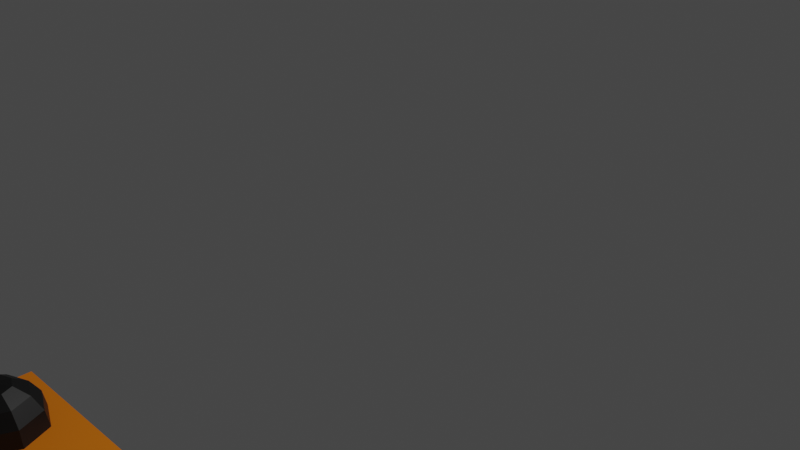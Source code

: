 # Source: Day22.blend  (saved by Blender 3.4.6; exported with 4.5.12 LTS)
import bpy
from mathutils import Matrix  # noqa: F401  (used for matrix-valued properties, if any)

bpy.ops.wm.read_factory_settings(use_empty=True)
scene = bpy.context.scene
scene.name = 'Scene'

# ---- collections
col_collection = bpy.data.collections.new('Collection'); scene.collection.children.link(col_collection)

# ---- materials (node trees are filled in below, after node groups)
mat_face_1 = bpy.data.materials.new('Face 1')
mat_face_1.alpha_threshold = 0.0
mat_face_1.use_transparent_shadow = False
mat_face_1.roughness = 0.5
mat_face_1.line_color = (0.0, 0.0, 0.0, 1.0)
mat_face_2 = bpy.data.materials.new('Face 2')
mat_face_2.use_transparent_shadow = False
mat_face_3 = bpy.data.materials.new('Face 3')
mat_face_3.use_transparent_shadow = False
mat_face_4 = bpy.data.materials.new('Face 4')
mat_face_4.use_transparent_shadow = False
mat_face_5 = bpy.data.materials.new('Face 5')
mat_face_5.use_transparent_shadow = False
mat_face_6 = bpy.data.materials.new('Face 6')
mat_face_6.use_transparent_shadow = False
mat_point = bpy.data.materials.new('Point')
mat_point.use_transparent_shadow = False

# ---- node groups
ng_example_cube = bpy.data.node_groups.new('Example Cube', 'GeometryNodeTree')
_s = ng_example_cube.interface.new_socket(name='Geometry', in_out='OUTPUT', socket_type='NodeSocketGeometry')
_s = ng_example_cube.interface.new_socket(name='Fold progress', in_out='INPUT', socket_type='NodeSocketFloat')
_s.min_value = 0.0
_s.max_value = 1.0
_s = ng_example_cube.interface.new_socket(name='Point indicator radius', in_out='INPUT', socket_type='NodeSocketFloat')
_s.default_value = 0.3
_s.min_value = 0.2
_s.max_value = 0.4
_s = ng_example_cube.interface.new_socket(name='Face 1 point on', in_out='INPUT', socket_type='NodeSocketBool')
_s.default_value = True
_s = ng_example_cube.interface.new_socket(name='Face 1 point X', in_out='INPUT', socket_type='NodeSocketInt')
_s.default_value = 9
_s.min_value = 9
_s.max_value = 12
_s = ng_example_cube.interface.new_socket(name='Face 1 point Y', in_out='INPUT', socket_type='NodeSocketInt')
_s.default_value = 1
_s.min_value = 1
_s.max_value = 4
_s = ng_example_cube.interface.new_socket(name='Face 2 point on', in_out='INPUT', socket_type='NodeSocketBool')
_s.default_value = True
_s = ng_example_cube.interface.new_socket(name='Face 2 point X', in_out='INPUT', socket_type='NodeSocketInt')
_s.default_value = 1
_s.min_value = 1
_s.max_value = 4
_s = ng_example_cube.interface.new_socket(name='Face 2 point Y', in_out='INPUT', socket_type='NodeSocketInt')
_s.default_value = 5
_s.min_value = 5
_s.max_value = 8
_s = ng_example_cube.interface.new_socket(name='Face 3 point on', in_out='INPUT', socket_type='NodeSocketBool')
_s.default_value = True
_s = ng_example_cube.interface.new_socket(name='Face 3 point X', in_out='INPUT', socket_type='NodeSocketInt')
_s.default_value = 5
_s.min_value = 5
_s.max_value = 8
_s = ng_example_cube.interface.new_socket(name='Face 3 point Y', in_out='INPUT', socket_type='NodeSocketInt')
_s.default_value = 5
_s.min_value = 5
_s.max_value = 8
_s = ng_example_cube.interface.new_socket(name='Face 4 point on', in_out='INPUT', socket_type='NodeSocketBool')
_s.default_value = True
_s = ng_example_cube.interface.new_socket(name='Face 4 point X', in_out='INPUT', socket_type='NodeSocketInt')
_s.default_value = 9
_s.min_value = 9
_s.max_value = 12
_s = ng_example_cube.interface.new_socket(name='Face 4 point Y', in_out='INPUT', socket_type='NodeSocketInt')
_s.default_value = 5
_s.min_value = 5
_s.max_value = 8
_s = ng_example_cube.interface.new_socket(name='Face 5 point on', in_out='INPUT', socket_type='NodeSocketBool')
_s.default_value = True
_s = ng_example_cube.interface.new_socket(name='Face 5 point X', in_out='INPUT', socket_type='NodeSocketInt')
_s.default_value = 9
_s.min_value = 9
_s.max_value = 12
_s = ng_example_cube.interface.new_socket(name='Face 5 point Y', in_out='INPUT', socket_type='NodeSocketInt')
_s.default_value = 9
_s.min_value = 9
_s.max_value = 12
_s = ng_example_cube.interface.new_socket(name='Face 6 point on', in_out='INPUT', socket_type='NodeSocketBool')
_s.default_value = True
_s = ng_example_cube.interface.new_socket(name='Face 6 point X', in_out='INPUT', socket_type='NodeSocketInt')
_s.default_value = 13
_s.min_value = 13
_s.max_value = 16
_s = ng_example_cube.interface.new_socket(name='Face 6 point Y', in_out='INPUT', socket_type='NodeSocketInt')
_s.default_value = 9
_s.min_value = 9
_s.max_value = 12
ng_example_cube.is_modifier = True
_N = ng_example_cube.nodes; _L = ng_example_cube.links
n0 = _N.new('GeometryNodeStoreNamedAttribute'); n0.name = 'Store Named Attribute.011'; n0.location = (-1806, -4753)
n0.data_type = 'FLOAT_VECTOR'
n0.domain = 'CORNER'
n0.inputs[2].default_value = 'uv_map'
n1 = _N.new('GeometryNodeStoreNamedAttribute'); n1.name = 'Store Named Attribute.010'; n1.location = (-1814, -4179)
n1.data_type = 'FLOAT_VECTOR'
n1.domain = 'CORNER'
n1.inputs[2].default_value = 'uv_map'
n2 = _N.new('GeometryNodeStoreNamedAttribute'); n2.name = 'Store Named Attribute.009'; n2.location = (-1287, 2114)
n2.data_type = 'FLOAT_VECTOR'
n2.domain = 'CORNER'
n2.inputs[2].default_value = 'uv_map'
n3 = _N.new('GeometryNodeStoreNamedAttribute'); n3.name = 'Store Named Attribute.008'; n3.location = (-1038, -587)
n3.data_type = 'FLOAT_VECTOR'
n3.domain = 'CORNER'
n3.inputs[2].default_value = 'uv_map'
n4 = _N.new('GeometryNodeStoreNamedAttribute'); n4.name = 'Store Named Attribute.007'; n4.location = (-1442, -3433)
n4.data_type = 'FLOAT_VECTOR'
n4.domain = 'CORNER'
n4.inputs[2].default_value = 'uv_map'
n5 = _N.new('GeometryNodeStoreNamedAttribute'); n5.name = 'Store Named Attribute.006'; n5.location = (-1728, 1573)
n5.data_type = 'FLOAT_VECTOR'
n5.domain = 'CORNER'
n5.inputs[2].default_value = 'uv_map'
n6 = _N.new('GeometryNodeStoreNamedAttribute'); n6.name = 'Store Named Attribute.005'; n6.location = (-1128, -2831)
n6.data_type = 'FLOAT_VECTOR'
n6.domain = 'CORNER'
n6.inputs[2].default_value = 'uv_map'
n7 = _N.new('GeometryNodeStoreNamedAttribute'); n7.name = 'Store Named Attribute.004'; n7.location = (-1249, -2467)
n7.data_type = 'FLOAT_VECTOR'
n7.domain = 'CORNER'
n7.inputs[2].default_value = 'uv_map'
n8 = _N.new('GeometryNodeStoreNamedAttribute'); n8.name = 'Store Named Attribute.003'; n8.location = (-921, -1923)
n8.data_type = 'FLOAT_VECTOR'
n8.domain = 'CORNER'
n8.inputs[2].default_value = 'uv_map'
n9 = _N.new('GeometryNodeStoreNamedAttribute'); n9.name = 'Store Named Attribute.002'; n9.location = (-1525, -1183)
n9.data_type = 'FLOAT_VECTOR'
n9.domain = 'CORNER'
n9.inputs[2].default_value = 'uv_map'
n10 = _N.new('GeometryNodeStoreNamedAttribute'); n10.name = 'Store Named Attribute.001'; n10.location = (-1546, 736)
n10.data_type = 'FLOAT_VECTOR'
n10.domain = 'CORNER'
n10.inputs[2].default_value = 'uv_map'
n11 = _N.new('GeometryNodeStoreNamedAttribute'); n11.name = 'Store Named Attribute'; n11.location = (-1800, -7)
n11.data_type = 'FLOAT_VECTOR'
n11.domain = 'CORNER'
n11.inputs[2].default_value = 'uv_map'
n12 = _N.new('GeometryNodeTransform'); n12.name = 'Transform.002'; n12.location = (618, -1319)
n12.inputs[1].default_value = (8.0, -6.0, 0.0)
n13 = _N.new('ShaderNodeMath'); n13.name = 'Math.002'; n13.location = (-718, 102)
n13.operation = 'MULTIPLY'
n13.inputs[1].default_value = 90.0
n14 = _N.new('ShaderNodeMath'); n14.name = 'Math.003'; n14.location = (-480, 105)
n14.operation = 'RADIANS'
n15 = _N.new('ShaderNodeCombineXYZ'); n15.name = 'Combine XYZ.001'; n15.location = (-265, 98)
n16 = _N.new('GeometryNodeTransform'); n16.name = 'Transform.006'; n16.location = (47, 236)
n16.inputs[1].default_value = (-4.0, 0.0, 0.0)
n17 = _N.new('GeometryNodeMeshGrid'); n17.name = 'Grid.001'; n17.location = (-1825, -7)
n17.inputs[0].default_value = 4.0
n17.inputs[1].default_value = 4.0
n17.inputs[2].default_value = 2
n17.inputs[3].default_value = 2
n18 = _N.new('GeometryNodeTransform'); n18.name = 'Transform.010'; n18.location = (-1094, -1137)
n18.inputs[1].default_value = (-2.0, 0.0, 0.0)
n19 = _N.new('GeometryNodeJoinGeometry'); n19.name = 'Join Geometry.001'; n19.location = (337, -1065)
n20 = _N.new('GeometryNodeSetMaterial'); n20.name = 'Set Material.001'; n20.location = (-1587, 5)
n20.inputs[2].default_value = mat_face_2
n21 = _N.new('GeometryNodeSwitch'); n21.name = 'Switch.001'; n21.location = (-669, 732)
n22 = _N.new('ShaderNodeVectorMath'); n22.name = 'Vector Math.001'; n22.location = (-1413, 512)
n22.operation = 'MULTIPLY_ADD'
n22.inputs[1].default_value = (1.0, -1.0, 1.0)
n22.inputs[2].default_value = (-4.5, 6.5, 0.0)
n23 = _N.new('ShaderNodeCombineXYZ'); n23.name = 'Combine XYZ.006'; n23.location = (-1621, 457)
n24 = _N.new('GeometryNodeJoinGeometry'); n24.name = 'Join Geometry.004'; n24.location = (-301, 647)
n25 = _N.new('GeometryNodeTransform'); n25.name = 'Transform.012'; n25.location = (-1131, 630)
n26 = _N.new('GeometryNodeTransform'); n26.name = 'Transform.009'; n26.location = (-1198, 216)
n26.inputs[1].default_value = (-2.0, 0.0, 0.0)
n27 = _N.new('GeometryNodeTransform'); n27.name = 'Transform.013'; n27.location = (-473, -681)
n28 = _N.new('GeometryNodeSwitch'); n28.name = 'Switch.002'; n28.location = (-6, -670)
n29 = _N.new('ShaderNodeCombineXYZ'); n29.name = 'Combine XYZ.007'; n29.location = (-1012, -818)
n30 = _N.new('ShaderNodeVectorMath'); n30.name = 'Vector Math.002'; n30.location = (-803, -763)
n30.operation = 'MULTIPLY_ADD'
n30.inputs[1].default_value = (1.0, -1.0, 1.0)
n30.inputs[2].default_value = (-8.5, 6.5, 0.0)
n31 = _N.new('GeometryNodeSetMaterial'); n31.name = 'Set Material.006'; n31.location = (-782, -563)
n31.inputs[2].default_value = mat_point
n32 = _N.new('GeometryNodeMeshUVSphere'); n32.name = 'UV Sphere.001'; n32.location = (-1571, 736)
n32.inputs[0].default_value = 8
n32.inputs[1].default_value = 8
n33 = _N.new('GeometryNodeSetMaterial'); n33.name = 'Set Material.007'; n33.location = (-1351, 712)
n33.inputs[2].default_value = mat_point
n34 = _N.new('GeometryNodeTransform'); n34.name = 'Transform.014'; n34.location = (-509, -1974)
n35 = _N.new('ShaderNodeVectorMath'); n35.name = 'Vector Math.003'; n35.location = (-766, -2092)
n35.operation = 'MULTIPLY_ADD'
n35.inputs[1].default_value = (1.0, -1.0, 1.0)
n35.inputs[2].default_value = (-10.5, 6.5, 0.0)
n36 = _N.new('ShaderNodeCombineXYZ'); n36.name = 'Combine XYZ.008'; n36.location = (-974, -2147)
n37 = _N.new('GeometryNodeSwitch'); n37.name = 'Switch.003'; n37.location = (66, -2001)
n38 = _N.new('ShaderNodeMath'); n38.name = 'Math.005'; n38.location = (-355, -1442)
n38.operation = 'RADIANS'
n39 = _N.new('ShaderNodeCombineXYZ'); n39.name = 'Combine XYZ.002'; n39.location = (-140, -1450)
n40 = _N.new('ShaderNodeMath'); n40.name = 'Math.004'; n40.location = (-593, -1446)
n40.operation = 'MULTIPLY'
n40.inputs[1].default_value = 90.0
n41 = _N.new('GeometryNodeMeshGrid'); n41.name = 'Grid.002'; n41.location = (-1550, -1183)
n41.inputs[0].default_value = 4.0
n41.inputs[1].default_value = 4.0
n41.inputs[2].default_value = 2
n41.inputs[3].default_value = 2
n42 = _N.new('GeometryNodeSetMaterial'); n42.name = 'Set Material.002'; n42.location = (-1371, -1162)
n42.inputs[2].default_value = mat_face_3
n43 = _N.new('GeometryNodeJoinGeometry'); n43.name = 'Join Geometry.005'; n43.location = (338, -2159)
n44 = _N.new('GeometryNodeMeshUVSphere'); n44.name = 'UV Sphere.003'; n44.location = (-946, -1923)
n44.inputs[0].default_value = 8
n44.inputs[1].default_value = 8
n45 = _N.new('GeometryNodeSetMaterial'); n45.name = 'Set Material.009'; n45.location = (-710, -1924)
n45.inputs[2].default_value = mat_point
n46 = _N.new('GeometryNodeTransform'); n46.name = 'Transform.003'; n46.location = (595, -2094)
n46.inputs[1].default_value = (10.0, -6.0, 0.0)
n47 = _N.new('GeometryNodeSetMaterial'); n47.name = 'Set Material.003'; n47.location = (-1055, -2441)
n47.inputs[2].default_value = mat_face_4
n48 = _N.new('GeometryNodeMeshGrid'); n48.name = 'Grid.003'; n48.location = (-1274, -2467)
n48.inputs[0].default_value = 4.0
n48.inputs[1].default_value = 4.0
n48.inputs[2].default_value = 2
n48.inputs[3].default_value = 2
n49 = _N.new('ShaderNodeMath'); n49.name = 'Math.008'; n49.location = (455, -3436)
n49.operation = 'MULTIPLY'
n49.inputs[1].default_value = -90.0
n50 = _N.new('ShaderNodeCombineXYZ'); n50.name = 'Combine XYZ.004'; n50.location = (908, -3440)
n51 = _N.new('ShaderNodeMath'); n51.name = 'Math.009'; n51.location = (693, -3433)
n51.operation = 'RADIANS'
n52 = _N.new('GeometryNodeJoinGeometry'); n52.name = 'Join Geometry.002'; n52.location = (217, -3231)
n53 = _N.new('GeometryNodeTransform'); n53.name = 'Transform.004'; n53.location = (1119, -3095)
n53.inputs[1].default_value = (10.0, -8.0, 0.0)
n54 = _N.new('GeometryNodeTransform'); n54.name = 'Transform.015'; n54.location = (-628, -2896)
n55 = _N.new('ShaderNodeVectorMath'); n55.name = 'Vector Math.004'; n55.location = (-885, -3014)
n55.operation = 'MULTIPLY_ADD'
n55.inputs[1].default_value = (1.0, -1.0, 1.0)
n55.inputs[2].default_value = (-10.5, 8.5, 0.0)
n56 = _N.new('ShaderNodeCombineXYZ'); n56.name = 'Combine XYZ.009'; n56.location = (-1093, -3070)
n57 = _N.new('GeometryNodeTransform'); n57.name = 'Transform.007'; n57.location = (-894, -3368)
n57.inputs[1].default_value = (0.0, -2.0, 0.0)
n58 = _N.new('GeometryNodeSwitch'); n58.name = 'Switch.004'; n58.location = (-166, -2794)
n59 = _N.new('GeometryNodeMeshUVSphere'); n59.name = 'UV Sphere.004'; n59.location = (-1153, -2831)
n59.inputs[0].default_value = 8
n59.inputs[1].default_value = 8
n60 = _N.new('ShaderNodeCombineXYZ'); n60.name = 'Combine XYZ'; n60.location = (-317, 1511)
n61 = _N.new('ShaderNodeMath'); n61.name = 'Math.001'; n61.location = (-850, 1510)
n61.operation = 'MULTIPLY'
n61.inputs[1].default_value = 90.0
n62 = _N.new('ShaderNodeMath'); n62.name = 'Math'; n62.location = (-612, 1514)
n62.operation = 'RADIANS'
n63 = _N.new('GeometryNodeSwitch'); n63.name = 'Switch'; n63.location = (-423, 2144)
n64 = _N.new('GeometryNodeTransform'); n64.name = 'Transform.001'; n64.location = (-884, 2043)
n65 = _N.new('ShaderNodeVectorMath'); n65.name = 'Vector Math'; n65.location = (-1141, 1925)
n65.operation = 'MULTIPLY_ADD'
n65.inputs[1].default_value = (1.0, -1.0, 1.0)
n65.inputs[2].default_value = (-10.5, 4.5, 0.0)
n66 = _N.new('ShaderNodeCombineXYZ'); n66.name = 'Combine XYZ.003'; n66.location = (-1349, 1869)
n67 = _N.new('GeometryNodeTransform'); n67.name = 'Transform.008'; n67.location = (-1251, 1603)
n67.inputs[1].default_value = (0.0, 2.0, 0.0)
n68 = _N.new('GeometryNodeTransform'); n68.name = 'Transform'; n68.location = (60, 1632)
n68.inputs[1].default_value = (10.0, -4.0, 0.0)
n69 = _N.new('GeometryNodeSetMaterial'); n69.name = 'Set Material.008'; n69.location = (-1112, 2093)
n69.inputs[2].default_value = mat_point
n70 = _N.new('GeometryNodeSetMaterial'); n70.name = 'Set Material'; n70.location = (-1534, 1575)
n70.inputs[2].default_value = mat_face_1
n71 = _N.new('GeometryNodeMeshGrid'); n71.name = 'Grid'; n71.location = (-1753, 1573)
n71.inputs[0].default_value = 4.0
n71.inputs[1].default_value = 4.0
n71.inputs[2].default_value = 2
n71.inputs[3].default_value = 2
n72 = _N.new('NodeGroupOutput'); n72.name = 'Group Output'; n72.location = (1662, -715)
n73 = _N.new('GeometryNodeJoinGeometry'); n73.name = 'Join Geometry'; n73.location = (1363, -688)
n74 = _N.new('ShaderNodeCombineXYZ'); n74.name = 'Combine XYZ.005'; n74.location = (-359, -4747)
n75 = _N.new('ShaderNodeMath'); n75.name = 'Math.010'; n75.location = (-812, -4744)
n75.operation = 'MULTIPLY'
n75.inputs[1].default_value = -90.0
n76 = _N.new('GeometryNodeTransform'); n76.name = 'Transform.016'; n76.location = (-1371, -4225)
n77 = _N.new('ShaderNodeVectorMath'); n77.name = 'Vector Math.005'; n77.location = (-1628, -4343)
n77.operation = 'MULTIPLY_ADD'
n77.inputs[1].default_value = (1.0, -1.0, 1.0)
n77.inputs[2].default_value = (-12.5, 8.5, 0.0)
n78 = _N.new('ShaderNodeCombineXYZ'); n78.name = 'Combine XYZ.010'; n78.location = (-1836, -4399)
n79 = _N.new('GeometryNodeJoinGeometry'); n79.name = 'Join Geometry.006'; n79.location = (-276, -4197)
n80 = _N.new('GeometryNodeSetMaterial'); n80.name = 'Set Material.010'; n80.location = (-1602, -4177)
n80.inputs[2].default_value = mat_point
n81 = _N.new('GeometryNodeTransform'); n81.name = 'Transform.011'; n81.location = (-1259, -4668)
n81.inputs[1].default_value = (2.0, -2.0, 0.0)
n82 = _N.new('GeometryNodeSetMaterial'); n82.name = 'Set Material.005'; n82.location = (-1608, -4732)
n82.inputs[2].default_value = mat_face_6
n83 = _N.new('GeometryNodeTransform'); n83.name = 'Transform.005'; n83.location = (-55, -4427)
n83.inputs[1].default_value = (2.0, 0.0, 0.0)
n84 = _N.new('GeometryNodeSwitch'); n84.name = 'Switch.005'; n84.location = (-909, -4124)
n85 = _N.new('GeometryNodeSetMaterial'); n85.name = 'Set Material.011'; n85.location = (-903, -2819)
n85.inputs[2].default_value = mat_point
n86 = _N.new('GeometryNodeSetMaterial'); n86.name = 'Set Material.004'; n86.location = (-1235, -3404)
n86.inputs[2].default_value = mat_face_5
n87 = _N.new('GeometryNodeMeshGrid'); n87.name = 'Grid.004'; n87.location = (-1467, -3433)
n87.inputs[0].default_value = 4.0
n87.inputs[1].default_value = 4.0
n87.inputs[2].default_value = 2
n87.inputs[3].default_value = 2
n88 = _N.new('GeometryNodeJoinGeometry'); n88.name = 'Join Geometry.003'; n88.location = (-190, 1692)
n89 = _N.new('NodeGroupInput'); n89.name = 'Group Input.006'; n89.location = (-1593, 1858)
n90 = _N.new('NodeGroupInput'); n90.name = 'Group Input.007'; n90.location = (-1588, 1789)
n91 = _N.new('NodeGroupInput'); n91.name = 'Group Input.023'; n91.location = (-1495, 2047)
n92 = _N.new('NodeGroupInput'); n92.name = 'Group Input.003'; n92.location = (-632, 2093)
n93 = _N.new('NodeGroupInput'); n93.name = 'Group Input'; n93.location = (-1044, 1435)
n94 = _N.new('NodeGroupInput'); n94.name = 'Group Input.009'; n94.location = (-892, 705)
n95 = _N.new('NodeGroupInput'); n95.name = 'Group Input.008'; n95.location = (-1828, 448)
n96 = _N.new('NodeGroupInput'); n96.name = 'Group Input.010'; n96.location = (-1814, 383)
n97 = _N.new('NodeGroupInput'); n97.name = 'Group Input.001'; n97.location = (-938, 24)
n98 = _N.new('NodeGroupInput'); n98.name = 'Group Input.012'; n98.location = (-1235, -811)
n99 = _N.new('NodeGroupInput'); n99.name = 'Group Input.013'; n99.location = (-1232, -869)
n100 = _N.new('NodeGroupInput'); n100.name = 'Group Input.011'; n100.location = (-276, -618)
n101 = _N.new('NodeGroupInput'); n101.name = 'Group Input.002'; n101.location = (-779, -1524)
n102 = _N.new('NodeGroupInput'); n102.name = 'Group Input.015'; n102.location = (-1176, -2149)
n103 = _N.new('NodeGroupInput'); n103.name = 'Group Input.018'; n103.location = (-1349, -3045)
n104 = _N.new('NodeGroupInput'); n104.name = 'Group Input.016'; n104.location = (-1172, -2216)
n105 = _N.new('NodeGroupInput'); n105.name = 'Group Input.017'; n105.location = (-402, -2821)
n106 = _N.new('NodeGroupInput'); n106.name = 'Group Input.004'; n106.location = (265, -3517)
n107 = _N.new('NodeGroupInput'); n107.name = 'Group Input.020'; n107.location = (-1123, -4170)
n108 = _N.new('NodeGroupInput'); n108.name = 'Group Input.021'; n108.location = (-2059, -4408)
n109 = _N.new('NodeGroupInput'); n109.name = 'Group Input.022'; n109.location = (-2065, -4481)
n110 = _N.new('NodeGroupInput'); n110.name = 'Group Input.005'; n110.location = (-1015, -4822)
n111 = _N.new('ShaderNodeMath'); n111.name = 'Math.011'; n111.location = (-574, -4740)
n111.operation = 'RADIANS'
n112 = _N.new('NodeGroupInput'); n112.name = 'Group Input.014'; n112.location = (-201, -1906)
n113 = _N.new('GeometryNodeMeshUVSphere'); n113.name = 'UV Sphere.002'; n113.location = (-1063, -587)
n113.inputs[0].default_value = 8
n113.inputs[1].default_value = 8
n114 = _N.new('NodeGroupInput'); n114.name = 'Group Input.024'; n114.location = (-1300, -654)
n115 = _N.new('NodeGroupInput'); n115.name = 'Group Input.019'; n115.location = (-1359, -3137)
n116 = _N.new('GeometryNodeMeshUVSphere'); n116.name = 'UV Sphere'; n116.location = (-1312, 2114)
n116.inputs[0].default_value = 8
n116.inputs[1].default_value = 8
n117 = _N.new('NodeGroupInput'); n117.name = 'Group Input.025'; n117.location = (-1799, 672)
n118 = _N.new('GeometryNodeMeshUVSphere'); n118.name = 'UV Sphere.005'; n118.location = (-1839, -4179)
n118.inputs[0].default_value = 8
n118.inputs[1].default_value = 8
n119 = _N.new('NodeGroupInput'); n119.name = 'Group Input.026'; n119.location = (-2035, -4248)
n120 = _N.new('GeometryNodeMeshGrid'); n120.name = 'Grid.005'; n120.location = (-1831, -4753)
n120.inputs[0].default_value = 4.0
n120.inputs[1].default_value = 4.0
n120.inputs[2].default_value = 2
n120.inputs[3].default_value = 2
n121 = _N.new('NodeGroupInput'); n121.name = 'Group Input.027'; n121.location = (-1370, -2889)
n122 = _N.new('NodeGroupInput'); n122.name = 'Group Input.028'; n122.location = (-1156, -1987)
_L.new(n73.outputs[0], n72.inputs[0])
_L.new(n61.outputs[0], n62.inputs[0])
_L.new(n62.outputs[0], n60.inputs[0])
_L.new(n60.outputs[0], n68.inputs[2])
_L.new(n15.outputs[0], n16.inputs[2])
_L.new(n13.outputs[0], n14.inputs[0])
_L.new(n14.outputs[0], n15.inputs[1])
_L.new(n40.outputs[0], n38.inputs[0])
_L.new(n38.outputs[0], n39.inputs[1])
_L.new(n39.outputs[0], n12.inputs[2])
_L.new(n49.outputs[0], n51.inputs[0])
_L.new(n75.outputs[0], n111.inputs[0])
_L.new(n50.outputs[0], n53.inputs[2])
_L.new(n51.outputs[0], n50.inputs[0])
_L.new(n5.outputs[0], n70.inputs[0])
_L.new(n11.outputs[0], n20.inputs[0])
_L.new(n9.outputs[0], n42.inputs[0])
_L.new(n7.outputs[0], n47.inputs[0])
_L.new(n4.outputs[0], n86.inputs[0])
_L.new(n0.outputs[0], n82.inputs[0])
_L.new(n68.outputs[0], n73.inputs[0])
_L.new(n12.outputs[0], n73.inputs[0])
_L.new(n46.outputs[0], n73.inputs[0])
_L.new(n53.outputs[0], n73.inputs[0])
_L.new(n16.outputs[0], n19.inputs[0])
_L.new(n18.outputs[0], n19.inputs[0])
_L.new(n19.outputs[0], n12.inputs[0])
_L.new(n83.outputs[0], n52.inputs[0])
_L.new(n57.outputs[0], n52.inputs[0])
_L.new(n52.outputs[0], n53.inputs[0])
_L.new(n74.outputs[0], n83.inputs[2])
_L.new(n111.outputs[0], n74.inputs[1])
_L.new(n63.outputs[0], n88.inputs[0])
_L.new(n92.outputs[2], n63.inputs[0])
_L.new(n64.outputs[0], n63.inputs[2])
_L.new(n65.outputs[0], n64.inputs[1])
_L.new(n66.outputs[0], n65.inputs[0])
_L.new(n25.outputs[0], n21.inputs[2])
_L.new(n33.outputs[0], n25.inputs[0])
_L.new(n22.outputs[0], n25.inputs[1])
_L.new(n23.outputs[0], n22.inputs[0])
_L.new(n21.outputs[0], n24.inputs[0])
_L.new(n89.outputs[3], n66.inputs[0])
_L.new(n90.outputs[4], n66.inputs[1])
_L.new(n94.outputs[5], n21.inputs[0])
_L.new(n95.outputs[6], n23.inputs[0])
_L.new(n96.outputs[7], n23.inputs[1])
_L.new(n101.outputs[0], n40.inputs[0])
_L.new(n97.outputs[0], n13.inputs[0])
_L.new(n93.outputs[0], n61.inputs[0])
_L.new(n106.outputs[0], n49.inputs[0])
_L.new(n110.outputs[0], n75.inputs[0])
_L.new(n27.outputs[0], n28.inputs[2])
_L.new(n30.outputs[0], n27.inputs[1])
_L.new(n29.outputs[0], n30.inputs[0])
_L.new(n34.outputs[0], n37.inputs[2])
_L.new(n35.outputs[0], n34.inputs[1])
_L.new(n36.outputs[0], n35.inputs[0])
_L.new(n54.outputs[0], n58.inputs[2])
_L.new(n55.outputs[0], n54.inputs[1])
_L.new(n56.outputs[0], n55.inputs[0])
_L.new(n76.outputs[0], n84.inputs[2])
_L.new(n77.outputs[0], n76.inputs[1])
_L.new(n78.outputs[0], n77.inputs[0])
_L.new(n84.outputs[0], n79.inputs[0])
_L.new(n107.outputs[17], n84.inputs[0])
_L.new(n105.outputs[14], n58.inputs[0])
_L.new(n108.outputs[18], n78.inputs[0])
_L.new(n109.outputs[19], n78.inputs[1])
_L.new(n70.outputs[0], n67.inputs[0])
_L.new(n67.outputs[0], n88.inputs[0])
_L.new(n88.outputs[0], n68.inputs[0])
_L.new(n20.outputs[0], n26.inputs[0])
_L.new(n24.outputs[0], n16.inputs[0])
_L.new(n26.outputs[0], n24.inputs[0])
_L.new(n28.outputs[0], n19.inputs[0])
_L.new(n100.outputs[8], n28.inputs[0])
_L.new(n98.outputs[9], n29.inputs[0])
_L.new(n99.outputs[10], n29.inputs[1])
_L.new(n3.outputs[0], n31.inputs[0])
_L.new(n31.outputs[0], n27.inputs[0])
_L.new(n10.outputs[0], n33.inputs[0])
_L.new(n42.outputs[0], n18.inputs[0])
_L.new(n2.outputs[0], n69.inputs[0])
_L.new(n69.outputs[0], n64.inputs[0])
_L.new(n37.outputs[0], n43.inputs[0])
_L.new(n43.outputs[0], n46.inputs[0])
_L.new(n8.outputs[0], n45.inputs[0])
_L.new(n45.outputs[0], n34.inputs[0])
_L.new(n102.outputs[12], n36.inputs[0])
_L.new(n104.outputs[13], n36.inputs[1])
_L.new(n112.outputs[11], n37.inputs[0])
_L.new(n47.outputs[0], n43.inputs[0])
_L.new(n86.outputs[0], n57.inputs[0])
_L.new(n82.outputs[0], n81.inputs[0])
_L.new(n81.outputs[0], n79.inputs[0])
_L.new(n79.outputs[0], n83.inputs[0])
_L.new(n1.outputs[0], n80.inputs[0])
_L.new(n80.outputs[0], n76.inputs[0])
_L.new(n58.outputs[0], n52.inputs[0])
_L.new(n103.outputs[15], n56.inputs[0])
_L.new(n115.outputs[16], n56.inputs[1])
_L.new(n6.outputs[0], n85.inputs[0])
_L.new(n85.outputs[0], n54.inputs[0])
_L.new(n91.outputs[1], n116.inputs[2])
_L.new(n114.outputs[1], n113.inputs[2])
_L.new(n117.outputs[1], n32.inputs[2])
_L.new(n119.outputs[1], n118.inputs[2])
_L.new(n121.outputs[1], n59.inputs[2])
_L.new(n122.outputs[1], n44.inputs[2])
_L.new(n17.outputs[0], n11.inputs[0])
_L.new(n17.outputs[1], n11.inputs[3])
_L.new(n32.outputs[0], n10.inputs[0])
_L.new(n32.outputs[1], n10.inputs[3])
_L.new(n41.outputs[0], n9.inputs[0])
_L.new(n41.outputs[1], n9.inputs[3])
_L.new(n44.outputs[0], n8.inputs[0])
_L.new(n44.outputs[1], n8.inputs[3])
_L.new(n48.outputs[0], n7.inputs[0])
_L.new(n48.outputs[1], n7.inputs[3])
_L.new(n59.outputs[0], n6.inputs[0])
_L.new(n59.outputs[1], n6.inputs[3])
_L.new(n71.outputs[0], n5.inputs[0])
_L.new(n71.outputs[1], n5.inputs[3])
_L.new(n87.outputs[0], n4.inputs[0])
_L.new(n87.outputs[1], n4.inputs[3])
_L.new(n113.outputs[0], n3.inputs[0])
_L.new(n113.outputs[1], n3.inputs[3])
_L.new(n116.outputs[0], n2.inputs[0])
_L.new(n116.outputs[1], n2.inputs[3])
_L.new(n118.outputs[0], n1.inputs[0])
_L.new(n118.outputs[1], n1.inputs[3])
_L.new(n120.outputs[0], n0.inputs[0])
_L.new(n120.outputs[1], n0.inputs[3])
n72.is_active_output = True
ng_input_cube = bpy.data.node_groups.new('Input Cube', 'GeometryNodeTree')
_s = ng_input_cube.interface.new_socket(name='Geometry', in_out='OUTPUT', socket_type='NodeSocketGeometry')
_s = ng_input_cube.interface.new_socket(name='Fold progress', in_out='INPUT', socket_type='NodeSocketFloat')
_s.min_value = 0.0
_s.max_value = 1.0
_s = ng_input_cube.interface.new_socket(name='Point indicator radius', in_out='INPUT', socket_type='NodeSocketFloat')
_s.default_value = 2.0
_s.min_value = 0.25
_s.max_value = 5.0
_s = ng_input_cube.interface.new_socket(name='Face 1 point on', in_out='INPUT', socket_type='NodeSocketBool')
_s.default_value = True
_s = ng_input_cube.interface.new_socket(name='Face 1 point X', in_out='INPUT', socket_type='NodeSocketInt')
_s.default_value = 51
_s.min_value = 51
_s.max_value = 100
_s = ng_input_cube.interface.new_socket(name='Face 1 point Y', in_out='INPUT', socket_type='NodeSocketInt')
_s.default_value = 1
_s.min_value = 1
_s.max_value = 50
_s = ng_input_cube.interface.new_socket(name='Face 2 point on', in_out='INPUT', socket_type='NodeSocketBool')
_s.default_value = True
_s = ng_input_cube.interface.new_socket(name='Face 2 point X', in_out='INPUT', socket_type='NodeSocketInt')
_s.default_value = 101
_s.min_value = 101
_s.max_value = 150
_s = ng_input_cube.interface.new_socket(name='Face 2 point Y', in_out='INPUT', socket_type='NodeSocketInt')
_s.default_value = 1
_s.min_value = 1
_s.max_value = 50
_s = ng_input_cube.interface.new_socket(name='Face 3 point on', in_out='INPUT', socket_type='NodeSocketBool')
_s.default_value = True
_s = ng_input_cube.interface.new_socket(name='Face 3 point X', in_out='INPUT', socket_type='NodeSocketInt')
_s.default_value = 51
_s.min_value = 51
_s.max_value = 100
_s = ng_input_cube.interface.new_socket(name='Face 3 point Y', in_out='INPUT', socket_type='NodeSocketInt')
_s.default_value = 51
_s.min_value = 51
_s.max_value = 100
_s = ng_input_cube.interface.new_socket(name='Face 4 point on', in_out='INPUT', socket_type='NodeSocketBool')
_s.default_value = True
_s = ng_input_cube.interface.new_socket(name='Face 4 point X', in_out='INPUT', socket_type='NodeSocketInt')
_s.default_value = 1
_s.min_value = 1
_s.max_value = 50
_s = ng_input_cube.interface.new_socket(name='Face 4 point Y', in_out='INPUT', socket_type='NodeSocketInt')
_s.default_value = 151
_s.min_value = 151
_s.max_value = 200
_s = ng_input_cube.interface.new_socket(name='Face 5 point on', in_out='INPUT', socket_type='NodeSocketBool')
_s.default_value = True
_s = ng_input_cube.interface.new_socket(name='Face 5 point X', in_out='INPUT', socket_type='NodeSocketInt')
_s.default_value = 51
_s.min_value = 51
_s.max_value = 100
_s = ng_input_cube.interface.new_socket(name='Face 5 point Y', in_out='INPUT', socket_type='NodeSocketInt')
_s.default_value = 101
_s.min_value = 101
_s.max_value = 150
_s = ng_input_cube.interface.new_socket(name='Face 6 point on', in_out='INPUT', socket_type='NodeSocketBool')
_s.default_value = True
_s = ng_input_cube.interface.new_socket(name='Face 6 point X', in_out='INPUT', socket_type='NodeSocketInt')
_s.default_value = 1
_s.min_value = 1
_s.max_value = 50
_s = ng_input_cube.interface.new_socket(name='Face 6 point Y', in_out='INPUT', socket_type='NodeSocketInt')
_s.default_value = 151
_s.min_value = 151
_s.max_value = 200
ng_input_cube.is_modifier = True
_N = ng_input_cube.nodes; _L = ng_input_cube.links
n0 = _N.new('GeometryNodeStoreNamedAttribute'); n0.name = 'Store Named Attribute.011'; n0.location = (-2992, -5232)
n0.data_type = 'FLOAT_VECTOR'
n0.domain = 'CORNER'
n0.inputs[2].default_value = 'uv_map'
n1 = _N.new('GeometryNodeStoreNamedAttribute'); n1.name = 'Store Named Attribute.010'; n1.location = (-3023, -4663)
n1.data_type = 'FLOAT_VECTOR'
n1.domain = 'CORNER'
n1.inputs[2].default_value = 'uv_map'
n2 = _N.new('GeometryNodeStoreNamedAttribute'); n2.name = 'Store Named Attribute.009'; n2.location = (-1897, -3620)
n2.data_type = 'FLOAT_VECTOR'
n2.domain = 'CORNER'
n2.inputs[2].default_value = 'uv_map'
n3 = _N.new('GeometryNodeStoreNamedAttribute'); n3.name = 'Store Named Attribute.008'; n3.location = (-2224, -4164)
n3.data_type = 'FLOAT_VECTOR'
n3.domain = 'CORNER'
n3.inputs[2].default_value = 'uv_map'
n4 = _N.new('GeometryNodeStoreNamedAttribute'); n4.name = 'Store Named Attribute.007'; n4.location = (-1868, -2812)
n4.data_type = 'FLOAT_VECTOR'
n4.domain = 'CORNER'
n4.inputs[2].default_value = 'uv_map'
n5 = _N.new('GeometryNodeStoreNamedAttribute'); n5.name = 'Store Named Attribute.006'; n5.location = (-1553, -2210)
n5.data_type = 'FLOAT_VECTOR'
n5.domain = 'CORNER'
n5.inputs[2].default_value = 'uv_map'
n6 = _N.new('GeometryNodeStoreNamedAttribute'); n6.name = 'Store Named Attribute.005'; n6.location = (-1031, -542)
n6.data_type = 'FLOAT_VECTOR'
n6.domain = 'CORNER'
n6.inputs[2].default_value = 'uv_map'
n7 = _N.new('GeometryNodeStoreNamedAttribute'); n7.name = 'Store Named Attribute.004'; n7.location = (-1245, -1212)
n7.data_type = 'FLOAT_VECTOR'
n7.domain = 'CORNER'
n7.inputs[2].default_value = 'uv_map'
n8 = _N.new('GeometryNodeStoreNamedAttribute'); n8.name = 'Store Named Attribute.003'; n8.location = (-1287, 2114)
n8.data_type = 'FLOAT_VECTOR'
n8.domain = 'CORNER'
n8.inputs[2].default_value = 'uv_map'
n9 = _N.new('GeometryNodeStoreNamedAttribute'); n9.name = 'Store Named Attribute.002'; n9.location = (-2453, 839)
n9.data_type = 'FLOAT_VECTOR'
n9.domain = 'CORNER'
n9.inputs[2].default_value = 'uv_map'
n10 = _N.new('GeometryNodeStoreNamedAttribute'); n10.name = 'Store Named Attribute.001'; n10.location = (-2707, 97)
n10.data_type = 'FLOAT_VECTOR'
n10.domain = 'CORNER'
n10.inputs[2].default_value = 'uv_map'
n11 = _N.new('GeometryNodeStoreNamedAttribute'); n11.name = 'Store Named Attribute'; n11.location = (-1728, 1573)
n11.data_type = 'FLOAT_VECTOR'
n11.domain = 'CORNER'
n11.inputs[2].default_value = 'uv_map'
n12 = _N.new('GeometryNodeSwitch'); n12.name = 'Switch'; n12.location = (-423, 2144)
n13 = _N.new('GeometryNodeTransform'); n13.name = 'Transform.001'; n13.location = (-884, 2043)
n14 = _N.new('ShaderNodeVectorMath'); n14.name = 'Vector Math'; n14.location = (-1141, 1925)
n14.operation = 'MULTIPLY_ADD'
n14.inputs[1].default_value = (1.0, -1.0, 1.0)
n14.inputs[2].default_value = (-75.5, 50.5, 0.0)
n15 = _N.new('ShaderNodeCombineXYZ'); n15.name = 'Combine XYZ.003'; n15.location = (-1349, 1869)
n16 = _N.new('GeometryNodeTransform'); n16.name = 'Transform.008'; n16.location = (-1251, 1603)
n16.inputs[1].default_value = (0.0, 25.0, 0.0)
n17 = _N.new('GeometryNodeSetMaterial'); n17.name = 'Set Material.008'; n17.location = (-1112, 2093)
n17.inputs[2].default_value = mat_point
n18 = _N.new('GeometryNodeSetMaterial'); n18.name = 'Set Material'; n18.location = (-1534, 1575)
n18.inputs[2].default_value = mat_face_1
n19 = _N.new('GeometryNodeMeshGrid'); n19.name = 'Grid'; n19.location = (-1753, 1573)
n19.inputs[0].default_value = 50.0
n19.inputs[1].default_value = 50.0
n19.inputs[2].default_value = 2
n19.inputs[3].default_value = 2
n20 = _N.new('GeometryNodeJoinGeometry'); n20.name = 'Join Geometry'; n20.location = (1462, -749)
n21 = _N.new('NodeGroupOutput'); n21.name = 'Group Output'; n21.location = (1866, -759)
n22 = _N.new('GeometryNodeJoinGeometry'); n22.name = 'Join Geometry.003'; n22.location = (-168, 1692)
n23 = _N.new('ShaderNodeCombineXYZ'); n23.name = 'Combine XYZ'; n23.location = (455, 1256)
n24 = _N.new('ShaderNodeMath'); n24.name = 'Math.001'; n24.location = (-78, 1255)
n24.operation = 'MULTIPLY'
n24.inputs[1].default_value = 90.0
n25 = _N.new('ShaderNodeMath'); n25.name = 'Math'; n25.location = (160, 1258)
n25.operation = 'RADIANS'
n26 = _N.new('GeometryNodeMeshGrid'); n26.name = 'Grid.001'; n26.location = (-2732, 97)
n26.inputs[0].default_value = 50.0
n26.inputs[1].default_value = 50.0
n26.inputs[2].default_value = 2
n26.inputs[3].default_value = 2
n27 = _N.new('GeometryNodeSetMaterial'); n27.name = 'Set Material.001'; n27.location = (-2494, 109)
n27.inputs[2].default_value = mat_face_2
n28 = _N.new('GeometryNodeSwitch'); n28.name = 'Switch.001'; n28.location = (-1576, 835)
n29 = _N.new('ShaderNodeVectorMath'); n29.name = 'Vector Math.001'; n29.location = (-2320, 616)
n29.operation = 'MULTIPLY_ADD'
n29.inputs[1].default_value = (1.0, -1.0, 1.0)
n29.inputs[2].default_value = (-100.5, 50.5, 0.0)
n30 = _N.new('ShaderNodeCombineXYZ'); n30.name = 'Combine XYZ.006'; n30.location = (-2527, 560)
n31 = _N.new('GeometryNodeJoinGeometry'); n31.name = 'Join Geometry.004'; n31.location = (-1208, 750)
n32 = _N.new('GeometryNodeTransform'); n32.name = 'Transform.012'; n32.location = (-2038, 734)
n33 = _N.new('GeometryNodeTransform'); n33.name = 'Transform.009'; n33.location = (-2105, 320)
n33.inputs[1].default_value = (25.0, 25.0, 0.0)
n34 = _N.new('GeometryNodeMeshUVSphere'); n34.name = 'UV Sphere.001'; n34.location = (-2478, 839)
n34.inputs[0].default_value = 8
n34.inputs[1].default_value = 8
n35 = _N.new('GeometryNodeSetMaterial'); n35.name = 'Set Material.007'; n35.location = (-2258, 816)
n35.inputs[2].default_value = mat_point
n36 = _N.new('GeometryNodeTransform'); n36.name = 'Transform'; n36.location = (763, 1598)
n36.inputs[1].default_value = (75.0, -50.0, 0.0)
n37 = _N.new('GeometryNodeTransform'); n37.name = 'Transform.006'; n37.location = (-894, 487)
n37.inputs[1].default_value = (25.0, 0.0, 0.0)
n38 = _N.new('ShaderNodeCombineXYZ'); n38.name = 'Combine XYZ.001'; n38.location = (-1171, 201)
n39 = _N.new('ShaderNodeMath'); n39.name = 'Math.003'; n39.location = (-1387, 209)
n39.operation = 'RADIANS'
n40 = _N.new('ShaderNodeMath'); n40.name = 'Math.002'; n40.location = (-1625, 205)
n40.operation = 'MULTIPLY'
n40.inputs[1].default_value = -90.0
n41 = _N.new('NodeGroupInput'); n41.name = 'Group Input.003'; n41.location = (-620, 2097)
n42 = _N.new('NodeGroupInput'); n42.name = 'Group Input.006'; n42.location = (-1593, 1858)
n43 = _N.new('NodeGroupInput'); n43.name = 'Group Input.007'; n43.location = (-1588, 1789)
n44 = _N.new('GeometryNodeMeshUVSphere'); n44.name = 'UV Sphere'; n44.location = (-1312, 2114)
n44.inputs[0].default_value = 8
n44.inputs[1].default_value = 8
n45 = _N.new('NodeGroupInput'); n45.name = 'Group Input.009'; n45.location = (-1799, 808)
n46 = _N.new('NodeGroupInput'); n46.name = 'Group Input.008'; n46.location = (-2735, 551)
n47 = _N.new('NodeGroupInput'); n47.name = 'Group Input.010'; n47.location = (-2721, 487)
n48 = _N.new('NodeGroupInput'); n48.name = 'Group Input.025'; n48.location = (-2711, 769)
n49 = _N.new('NodeGroupInput'); n49.name = 'Group Input'; n49.location = (-272, 1179)
n50 = _N.new('NodeGroupInput'); n50.name = 'Group Input.024'; n50.location = (-1571, 2045)
n51 = _N.new('NodeGroupInput'); n51.name = 'Group Input.001'; n51.location = (-1845, 127)
n52 = _N.new('GeometryNodeTransform'); n52.name = 'Transform.013'; n52.location = (-473, -681)
n53 = _N.new('GeometryNodeSwitch'); n53.name = 'Switch.002'; n53.location = (-6, -670)
n54 = _N.new('ShaderNodeCombineXYZ'); n54.name = 'Combine XYZ.007'; n54.location = (-1012, -818)
n55 = _N.new('ShaderNodeVectorMath'); n55.name = 'Vector Math.002'; n55.location = (-803, -763)
n55.operation = 'MULTIPLY_ADD'
n55.inputs[1].default_value = (1.0, -1.0, 1.0)
n55.inputs[2].default_value = (-75.5, 75.5, 0.0)
n56 = _N.new('GeometryNodeSetMaterial'); n56.name = 'Set Material.006'; n56.location = (-782, -563)
n56.inputs[2].default_value = mat_point
n57 = _N.new('GeometryNodeJoinGeometry'); n57.name = 'Join Geometry.001'; n57.location = (277, -1076)
n58 = _N.new('GeometryNodeSetMaterial'); n58.name = 'Set Material.002'; n58.location = (-957, -1198)
n58.inputs[2].default_value = mat_face_3
n59 = _N.new('GeometryNodeMeshGrid'); n59.name = 'Grid.002'; n59.location = (-1270, -1212)
n59.inputs[0].default_value = 50.0
n59.inputs[1].default_value = 50.0
n59.inputs[2].default_value = 2
n59.inputs[3].default_value = 2
n60 = _N.new('GeometryNodeMeshUVSphere'); n60.name = 'UV Sphere.002'; n60.location = (-1056, -542)
n60.inputs[0].default_value = 8
n60.inputs[1].default_value = 8
n61 = _N.new('NodeGroupInput'); n61.name = 'Group Input.028'; n61.location = (-1340, -601)
n62 = _N.new('NodeGroupInput'); n62.name = 'Group Input.012'; n62.location = (-1235, -811)
n63 = _N.new('NodeGroupInput'); n63.name = 'Group Input.013'; n63.location = (-1233, -881)
n64 = _N.new('NodeGroupInput'); n64.name = 'Group Input.011'; n64.location = (-276, -618)
n65 = _N.new('GeometryNodeTransform'); n65.name = 'Transform.002'; n65.location = (509, -1191)
n65.inputs[1].default_value = (75.0, -75.0, 0.0)
n66 = _N.new('GeometryNodeTransform'); n66.name = 'Transform.015'; n66.location = (-1054, -2275)
n67 = _N.new('ShaderNodeCombineXYZ'); n67.name = 'Combine XYZ.009'; n67.location = (-1518, -2449)
n68 = _N.new('GeometryNodeTransform'); n68.name = 'Transform.007'; n68.location = (-1319, -2748)
n68.inputs[1].default_value = (0.0, -25.0, 0.0)
n69 = _N.new('GeometryNodeSwitch'); n69.name = 'Switch.004'; n69.location = (-592, -2174)
n70 = _N.new('GeometryNodeMeshUVSphere'); n70.name = 'UV Sphere.004'; n70.location = (-1578, -2210)
n70.inputs[0].default_value = 8
n70.inputs[1].default_value = 8
n71 = _N.new('GeometryNodeSetMaterial'); n71.name = 'Set Material.011'; n71.location = (-1328, -2199)
n71.inputs[2].default_value = mat_point
n72 = _N.new('GeometryNodeSetMaterial'); n72.name = 'Set Material.004'; n72.location = (-1660, -2784)
n72.inputs[2].default_value = mat_face_5
n73 = _N.new('GeometryNodeMeshGrid'); n73.name = 'Grid.004'; n73.location = (-1893, -2812)
n73.inputs[0].default_value = 50.0
n73.inputs[1].default_value = 50.0
n73.inputs[2].default_value = 2
n73.inputs[3].default_value = 2
n74 = _N.new('NodeGroupInput'); n74.name = 'Group Input.018'; n74.location = (-1775, -2424)
n75 = _N.new('NodeGroupInput'); n75.name = 'Group Input.019'; n75.location = (-1753, -2509)
n76 = _N.new('NodeGroupInput'); n76.name = 'Group Input.017'; n76.location = (-827, -2201)
n77 = _N.new('NodeGroupInput'); n77.name = 'Group Input.027'; n77.location = (-1801, -2283)
n78 = _N.new('ShaderNodeVectorMath'); n78.name = 'Vector Math.004'; n78.location = (-1310, -2391)
n78.operation = 'MULTIPLY_ADD'
n78.inputs[1].default_value = (1.0, -1.0, 1.0)
n78.inputs[2].default_value = (-75.5, 100.5, 0.0)
n79 = _N.new('GeometryNodeTransform'); n79.name = 'Transform.004'; n79.location = (1016, -2282)
n79.inputs[1].default_value = (75.0, -100.0, 0.0)
n80 = _N.new('ShaderNodeMath'); n80.name = 'Math.008'; n80.location = (421, -3140)
n80.operation = 'MULTIPLY'
n80.inputs[1].default_value = -90.0
n81 = _N.new('ShaderNodeMath'); n81.name = 'Math.009'; n81.location = (659, -3137)
n81.operation = 'RADIANS'
n82 = _N.new('ShaderNodeCombineXYZ'); n82.name = 'Combine XYZ.004'; n82.location = (831, -3128)
n83 = _N.new('NodeGroupInput'); n83.name = 'Group Input.004'; n83.location = (231, -3221)
n84 = _N.new('ShaderNodeCombineXYZ'); n84.name = 'Combine XYZ.002'; n84.location = (-301, -5038)
n85 = _N.new('ShaderNodeCombineXYZ'); n85.name = 'Combine XYZ.008'; n85.location = (-1949, -3845)
n86 = _N.new('GeometryNodeJoinGeometry'); n86.name = 'Join Geometry.005'; n86.location = (-637, -3857)
n87 = _N.new('GeometryNodeSetMaterial'); n87.name = 'Set Material.009'; n87.location = (-1686, -3622)
n87.inputs[2].default_value = mat_point
n88 = _N.new('GeometryNodeMeshGrid'); n88.name = 'Grid.003'; n88.location = (-2249, -4164)
n88.inputs[0].default_value = 50.0
n88.inputs[1].default_value = 50.0
n88.inputs[2].default_value = 2
n88.inputs[3].default_value = 2
n89 = _N.new('GeometryNodeSetMaterial'); n89.name = 'Set Material.003'; n89.location = (-2031, -4139)
n89.inputs[2].default_value = mat_face_4
n90 = _N.new('GeometryNodeTransform'); n90.name = 'Transform.010'; n90.location = (-1743, -4108)
n90.inputs[1].default_value = (-25.0, 0.0, 0.0)
n91 = _N.new('GeometryNodeMeshUVSphere'); n91.name = 'UV Sphere.003'; n91.location = (-1922, -3620)
n91.inputs[0].default_value = 8
n91.inputs[1].default_value = 8
n92 = _N.new('NodeGroupInput'); n92.name = 'Group Input.023'; n92.location = (-2116, -3694)
n93 = _N.new('NodeGroupInput'); n93.name = 'Group Input.015'; n93.location = (-2151, -3846)
n94 = _N.new('NodeGroupInput'); n94.name = 'Group Input.016'; n94.location = (-2147, -3913)
n95 = _N.new('ShaderNodeCombineXYZ'); n95.name = 'Combine XYZ.005'; n95.location = (-1568, -5231)
n96 = _N.new('ShaderNodeMath'); n96.name = 'Math.010'; n96.location = (-2021, -5227)
n96.operation = 'MULTIPLY'
n96.inputs[1].default_value = -90.0
n97 = _N.new('GeometryNodeTransform'); n97.name = 'Transform.016'; n97.location = (-2581, -4709)
n98 = _N.new('ShaderNodeVectorMath'); n98.name = 'Vector Math.005'; n98.location = (-2837, -4827)
n98.operation = 'MULTIPLY_ADD'
n98.inputs[1].default_value = (1.0, -1.0, 1.0)
n98.inputs[2].default_value = (-25.5, 150.5, 0.0)
n99 = _N.new('ShaderNodeCombineXYZ'); n99.name = 'Combine XYZ.010'; n99.location = (-3045, -4883)
n100 = _N.new('GeometryNodeMeshUVSphere'); n100.name = 'UV Sphere.005'; n100.location = (-3048, -4663)
n100.inputs[0].default_value = 8
n100.inputs[1].default_value = 8
n101 = _N.new('GeometryNodeSetMaterial'); n101.name = 'Set Material.010'; n101.location = (-2811, -4661)
n101.inputs[2].default_value = mat_point
n102 = _N.new('GeometryNodeTransform'); n102.name = 'Transform.011'; n102.location = (-2468, -5152)
n102.inputs[1].default_value = (0.0, -25.0, 0.0)
n103 = _N.new('GeometryNodeMeshGrid'); n103.name = 'Grid.005'; n103.location = (-3017, -5232)
n103.inputs[0].default_value = 50.0
n103.inputs[1].default_value = 50.0
n103.inputs[2].default_value = 2
n103.inputs[3].default_value = 2
n104 = _N.new('GeometryNodeSetMaterial'); n104.name = 'Set Material.005'; n104.location = (-2817, -5216)
n104.inputs[2].default_value = mat_face_6
n105 = _N.new('GeometryNodeSwitch'); n105.name = 'Switch.005'; n105.location = (-2119, -4607)
n106 = _N.new('ShaderNodeMath'); n106.name = 'Math.011'; n106.location = (-1783, -5224)
n106.operation = 'RADIANS'
n107 = _N.new('NodeGroupInput'); n107.name = 'Group Input.005'; n107.location = (-2225, -5306)
n108 = _N.new('NodeGroupInput'); n108.name = 'Group Input.021'; n108.location = (-3268, -4892)
n109 = _N.new('NodeGroupInput'); n109.name = 'Group Input.022'; n109.location = (-3274, -4965)
n110 = _N.new('NodeGroupInput'); n110.name = 'Group Input.020'; n110.location = (-2333, -4653)
n111 = _N.new('NodeGroupInput'); n111.name = 'Group Input.026'; n111.location = (-3279, -4728)
n112 = _N.new('GeometryNodeJoinGeometry'); n112.name = 'Join Geometry.006'; n112.location = (-1486, -4681)
n113 = _N.new('ShaderNodeVectorMath'); n113.name = 'Vector Math.003'; n113.location = (-1741, -3789)
n113.operation = 'MULTIPLY_ADD'
n113.inputs[1].default_value = (1.0, -1.0, 1.0)
n113.inputs[2].default_value = (-50.5, 175.5, 0.0)
n114 = _N.new('ShaderNodeMath'); n114.name = 'Math.004'; n114.location = (-516, -5031)
n114.operation = 'RADIANS'
n115 = _N.new('ShaderNodeMath'); n115.name = 'Math.005'; n115.location = (-754, -5035)
n115.operation = 'MULTIPLY'
n115.inputs[1].default_value = 90.0
n116 = _N.new('NodeGroupInput'); n116.name = 'Group Input.002'; n116.location = (-975, -5113)
n117 = _N.new('GeometryNodeTransform'); n117.name = 'Transform.014'; n117.location = (-1485, -3671)
n118 = _N.new('GeometryNodeSwitch'); n118.name = 'Switch.003'; n118.location = (-909, -3699)
n119 = _N.new('NodeGroupInput'); n119.name = 'Group Input.014'; n119.location = (-1177, -3603)
n120 = _N.new('GeometryNodeTransform'); n120.name = 'Transform.005'; n120.location = (-1281, -4828)
n120.inputs[1].default_value = (-25.0, -25.0, 0.0)
n121 = _N.new('GeometryNodeJoinGeometry'); n121.name = 'Join Geometry.002'; n121.location = (30, -2543)
n122 = _N.new('GeometryNodeTransform'); n122.name = 'Transform.003'; n122.location = (-343, -3785)
n122.inputs[1].default_value = (-25.0, -25.0, 0.0)
_L.new(n20.outputs[0], n21.inputs[0])
_L.new(n24.outputs[0], n25.inputs[0])
_L.new(n25.outputs[0], n23.inputs[0])
_L.new(n23.outputs[0], n36.inputs[2])
_L.new(n40.outputs[0], n39.inputs[0])
_L.new(n80.outputs[0], n81.inputs[0])
_L.new(n96.outputs[0], n106.inputs[0])
_L.new(n82.outputs[0], n79.inputs[2])
_L.new(n81.outputs[0], n82.inputs[0])
_L.new(n11.outputs[0], n18.inputs[0])
_L.new(n10.outputs[0], n27.inputs[0])
_L.new(n7.outputs[0], n58.inputs[0])
_L.new(n3.outputs[0], n89.inputs[0])
_L.new(n4.outputs[0], n72.inputs[0])
_L.new(n0.outputs[0], n104.inputs[0])
_L.new(n65.outputs[0], n20.inputs[0])
_L.new(n79.outputs[0], n20.inputs[0])
_L.new(n68.outputs[0], n121.inputs[0])
_L.new(n121.outputs[0], n79.inputs[0])
_L.new(n95.outputs[0], n120.inputs[2])
_L.new(n12.outputs[0], n22.inputs[0])
_L.new(n41.outputs[2], n12.inputs[0])
_L.new(n13.outputs[0], n12.inputs[2])
_L.new(n14.outputs[0], n13.inputs[1])
_L.new(n15.outputs[0], n14.inputs[0])
_L.new(n32.outputs[0], n28.inputs[2])
_L.new(n35.outputs[0], n32.inputs[0])
_L.new(n29.outputs[0], n32.inputs[1])
_L.new(n30.outputs[0], n29.inputs[0])
_L.new(n28.outputs[0], n31.inputs[0])
_L.new(n42.outputs[3], n15.inputs[0])
_L.new(n43.outputs[4], n15.inputs[1])
_L.new(n45.outputs[5], n28.inputs[0])
_L.new(n46.outputs[6], n30.inputs[0])
_L.new(n47.outputs[7], n30.inputs[1])
_L.new(n51.outputs[0], n40.inputs[0])
_L.new(n49.outputs[0], n24.inputs[0])
_L.new(n83.outputs[0], n80.inputs[0])
_L.new(n107.outputs[0], n96.inputs[0])
_L.new(n52.outputs[0], n53.inputs[2])
_L.new(n55.outputs[0], n52.inputs[1])
_L.new(n54.outputs[0], n55.inputs[0])
_L.new(n117.outputs[0], n118.inputs[2])
_L.new(n113.outputs[0], n117.inputs[1])
_L.new(n85.outputs[0], n113.inputs[0])
_L.new(n66.outputs[0], n69.inputs[2])
_L.new(n78.outputs[0], n66.inputs[1])
_L.new(n67.outputs[0], n78.inputs[0])
_L.new(n97.outputs[0], n105.inputs[2])
_L.new(n98.outputs[0], n97.inputs[1])
_L.new(n99.outputs[0], n98.inputs[0])
_L.new(n105.outputs[0], n112.inputs[0])
_L.new(n110.outputs[17], n105.inputs[0])
_L.new(n76.outputs[14], n69.inputs[0])
_L.new(n108.outputs[18], n99.inputs[0])
_L.new(n109.outputs[19], n99.inputs[1])
_L.new(n18.outputs[0], n16.inputs[0])
_L.new(n16.outputs[0], n22.inputs[0])
_L.new(n22.outputs[0], n36.inputs[0])
_L.new(n27.outputs[0], n33.inputs[0])
_L.new(n31.outputs[0], n37.inputs[0])
_L.new(n33.outputs[0], n31.inputs[0])
_L.new(n53.outputs[0], n57.inputs[0])
_L.new(n64.outputs[8], n53.inputs[0])
_L.new(n62.outputs[9], n54.inputs[0])
_L.new(n63.outputs[10], n54.inputs[1])
_L.new(n6.outputs[0], n56.inputs[0])
_L.new(n56.outputs[0], n52.inputs[0])
_L.new(n9.outputs[0], n35.inputs[0])
_L.new(n8.outputs[0], n17.inputs[0])
_L.new(n17.outputs[0], n13.inputs[0])
_L.new(n118.outputs[0], n86.inputs[0])
_L.new(n86.outputs[0], n122.inputs[0])
_L.new(n2.outputs[0], n87.inputs[0])
_L.new(n87.outputs[0], n117.inputs[0])
_L.new(n93.outputs[12], n85.inputs[0])
_L.new(n94.outputs[13], n85.inputs[1])
_L.new(n119.outputs[11], n118.inputs[0])
_L.new(n72.outputs[0], n68.inputs[0])
_L.new(n104.outputs[0], n102.inputs[0])
_L.new(n102.outputs[0], n112.inputs[0])
_L.new(n112.outputs[0], n120.inputs[0])
_L.new(n1.outputs[0], n101.inputs[0])
_L.new(n101.outputs[0], n97.inputs[0])
_L.new(n69.outputs[0], n121.inputs[0])
_L.new(n74.outputs[15], n67.inputs[0])
_L.new(n75.outputs[16], n67.inputs[1])
_L.new(n5.outputs[0], n71.inputs[0])
_L.new(n71.outputs[0], n66.inputs[0])
_L.new(n36.outputs[0], n20.inputs[0])
_L.new(n57.outputs[0], n65.inputs[0])
_L.new(n38.outputs[0], n37.inputs[2])
_L.new(n39.outputs[0], n38.inputs[1])
_L.new(n37.outputs[0], n22.inputs[0])
_L.new(n58.outputs[0], n57.inputs[0])
_L.new(n115.outputs[0], n114.inputs[0])
_L.new(n116.outputs[0], n115.inputs[0])
_L.new(n114.outputs[0], n84.inputs[1])
_L.new(n84.outputs[0], n122.inputs[2])
_L.new(n89.outputs[0], n90.inputs[0])
_L.new(n90.outputs[0], n86.inputs[0])
_L.new(n106.outputs[0], n95.inputs[0])
_L.new(n92.outputs[1], n91.inputs[2])
_L.new(n48.outputs[1], n34.inputs[2])
_L.new(n111.outputs[1], n100.inputs[2])
_L.new(n77.outputs[1], n70.inputs[2])
_L.new(n61.outputs[1], n60.inputs[2])
_L.new(n50.outputs[1], n44.inputs[2])
_L.new(n120.outputs[0], n86.inputs[0])
_L.new(n122.outputs[0], n121.inputs[0])
_L.new(n19.outputs[0], n11.inputs[0])
_L.new(n19.outputs[1], n11.inputs[3])
_L.new(n26.outputs[0], n10.inputs[0])
_L.new(n26.outputs[1], n10.inputs[3])
_L.new(n34.outputs[0], n9.inputs[0])
_L.new(n34.outputs[1], n9.inputs[3])
_L.new(n44.outputs[0], n8.inputs[0])
_L.new(n44.outputs[1], n8.inputs[3])
_L.new(n59.outputs[0], n7.inputs[0])
_L.new(n59.outputs[1], n7.inputs[3])
_L.new(n60.outputs[0], n6.inputs[0])
_L.new(n60.outputs[1], n6.inputs[3])
_L.new(n70.outputs[0], n5.inputs[0])
_L.new(n70.outputs[1], n5.inputs[3])
_L.new(n73.outputs[0], n4.inputs[0])
_L.new(n73.outputs[1], n4.inputs[3])
_L.new(n88.outputs[0], n3.inputs[0])
_L.new(n88.outputs[1], n3.inputs[3])
_L.new(n91.outputs[0], n2.inputs[0])
_L.new(n91.outputs[1], n2.inputs[3])
_L.new(n100.outputs[0], n1.inputs[0])
_L.new(n100.outputs[1], n1.inputs[3])
_L.new(n103.outputs[0], n0.inputs[0])
_L.new(n103.outputs[1], n0.inputs[3])
n21.is_active_output = True

# ---- material node trees
mat_face_1.use_nodes = True; mat_face_1.node_tree.nodes.clear()
_N = mat_face_1.node_tree.nodes; _L = mat_face_1.node_tree.links
n0 = _N.new('ShaderNodeOutputMaterial'); n0.name = 'Material Output'; n0.location = (300, 300)
n1 = _N.new('ShaderNodeBsdfPrincipled'); n1.name = 'Principled BSDF'; n1.location = (10, 300)
n1.distribution = 'GGX'
n1.subsurface_method = 'RANDOM_WALK_SKIN'
n1.inputs[0].default_value = (1.0, 0.0, 0.0, 1.0)
n1.inputs[3].default_value = 1.45
n1.inputs[27].default_value = (0.0, 0.0, 0.0, 1.0)
n1.inputs[28].default_value = 1.0
_L.new(n1.outputs[0], n0.inputs[0])
n0.is_active_output = True
mat_face_2.use_nodes = True; mat_face_2.node_tree.nodes.clear()
_N = mat_face_2.node_tree.nodes; _L = mat_face_2.node_tree.links
n0 = _N.new('ShaderNodeBsdfPrincipled'); n0.name = 'Principled BSDF'; n0.location = (10, 300)
n0.distribution = 'GGX'
n0.subsurface_method = 'RANDOM_WALK_SKIN'
n0.inputs[0].default_value = (1.0, 0.25, 0.0, 1.0)
n0.inputs[3].default_value = 1.45
n0.inputs[27].default_value = (0.0, 0.0, 0.0, 1.0)
n0.inputs[28].default_value = 1.0
n1 = _N.new('ShaderNodeOutputMaterial'); n1.name = 'Material Output'; n1.location = (300, 300)
_L.new(n0.outputs[0], n1.inputs[0])
n1.is_active_output = True
mat_face_3.use_nodes = True; mat_face_3.node_tree.nodes.clear()
_N = mat_face_3.node_tree.nodes; _L = mat_face_3.node_tree.links
n0 = _N.new('ShaderNodeBsdfPrincipled'); n0.name = 'Principled BSDF'; n0.location = (10, 300)
n0.distribution = 'GGX'
n0.subsurface_method = 'RANDOM_WALK_SKIN'
n0.inputs[0].default_value = (1.0, 1.0, 0.0, 1.0)
n0.inputs[3].default_value = 1.45
n0.inputs[27].default_value = (0.0, 0.0, 0.0, 1.0)
n0.inputs[28].default_value = 1.0
n1 = _N.new('ShaderNodeOutputMaterial'); n1.name = 'Material Output'; n1.location = (300, 300)
_L.new(n0.outputs[0], n1.inputs[0])
n1.is_active_output = True
mat_face_4.use_nodes = True; mat_face_4.node_tree.nodes.clear()
_N = mat_face_4.node_tree.nodes; _L = mat_face_4.node_tree.links
n0 = _N.new('ShaderNodeBsdfPrincipled'); n0.name = 'Principled BSDF'; n0.location = (10, 300)
n0.distribution = 'GGX'
n0.subsurface_method = 'RANDOM_WALK_SKIN'
n0.inputs[0].default_value = (0.0, 1.0, 1.0, 1.0)
n0.inputs[3].default_value = 1.45
n0.inputs[27].default_value = (0.0, 0.0, 0.0, 1.0)
n0.inputs[28].default_value = 1.0
n1 = _N.new('ShaderNodeOutputMaterial'); n1.name = 'Material Output'; n1.location = (300, 300)
_L.new(n0.outputs[0], n1.inputs[0])
n1.is_active_output = True
mat_face_5.use_nodes = True; mat_face_5.node_tree.nodes.clear()
_N = mat_face_5.node_tree.nodes; _L = mat_face_5.node_tree.links
n0 = _N.new('ShaderNodeBsdfPrincipled'); n0.name = 'Principled BSDF'; n0.location = (10, 300)
n0.distribution = 'GGX'
n0.subsurface_method = 'RANDOM_WALK_SKIN'
n0.inputs[0].default_value = (0.1, 0.1, 1.0, 1.0)
n0.inputs[3].default_value = 1.45
n0.inputs[27].default_value = (0.0, 0.0, 0.0, 1.0)
n0.inputs[28].default_value = 1.0
n1 = _N.new('ShaderNodeOutputMaterial'); n1.name = 'Material Output'; n1.location = (300, 300)
_L.new(n0.outputs[0], n1.inputs[0])
n1.is_active_output = True
mat_face_6.use_nodes = True; mat_face_6.node_tree.nodes.clear()
_N = mat_face_6.node_tree.nodes; _L = mat_face_6.node_tree.links
n0 = _N.new('ShaderNodeBsdfPrincipled'); n0.name = 'Principled BSDF'; n0.location = (10, 300)
n0.distribution = 'GGX'
n0.subsurface_method = 'RANDOM_WALK_SKIN'
n0.inputs[0].default_value = (1.0, 0.0, 1.0, 1.0)
n0.inputs[3].default_value = 1.45
n0.inputs[27].default_value = (0.0, 0.0, 0.0, 1.0)
n0.inputs[28].default_value = 1.0
n1 = _N.new('ShaderNodeOutputMaterial'); n1.name = 'Material Output'; n1.location = (300, 300)
_L.new(n0.outputs[0], n1.inputs[0])
n1.is_active_output = True
mat_point.use_nodes = True; mat_point.node_tree.nodes.clear()
_N = mat_point.node_tree.nodes; _L = mat_point.node_tree.links
n0 = _N.new('ShaderNodeBsdfPrincipled'); n0.name = 'Principled BSDF'; n0.location = (10, 300)
n0.distribution = 'GGX'
n0.subsurface_method = 'RANDOM_WALK_SKIN'
n0.inputs[0].default_value = (0.0, 0.0, 0.0, 1.0)
n0.inputs[3].default_value = 1.45
n0.inputs[27].default_value = (0.0, 0.0, 0.0, 1.0)
n0.inputs[28].default_value = 1.0
n1 = _N.new('ShaderNodeOutputMaterial'); n1.name = 'Material Output'; n1.location = (300, 300)
_L.new(n0.outputs[0], n1.inputs[0])
n1.is_active_output = True

# ---- world
world_world = bpy.data.worlds.new('World'); scene.world = world_world
world_world.use_nodes = True; world_world.node_tree.nodes.clear()
_N = world_world.node_tree.nodes; _L = world_world.node_tree.links
n0 = _N.new('ShaderNodeOutputWorld'); n0.name = 'World Output'; n0.location = (300, 300)
n1 = _N.new('ShaderNodeBackground'); n1.name = 'Background'; n1.location = (10, 300)
n1.inputs[0].default_value = (0.05088, 0.05088, 0.05088, 1.0)
_L.new(n1.outputs[0], n0.inputs[0])
n0.is_active_output = True
world_world.color = (0.05088, 0.05088, 0.05088)
world_world.use_sun_shadow = False
world_world.sun_shadow_jitter_overblur = 0.0

# ---- cameras
cam_camera = bpy.data.cameras.new('Camera')
cam_camera.clip_end = 100.0
cam_camera.ortho_scale = 7.314

# ---- lights
light_light = bpy.data.lights.new('Light', 'POINT')
light_light.transmission_factor = 0.0
light_light.energy = 1000.0
light_light.shadow_soft_size = 0.1
light_light.shadow_maximum_resolution = 0.006
light_light.use_absolute_resolution = True

# ---- meshes
me_cube = bpy.data.meshes.new('Cube')
me_cube.from_pydata([(1.0, 1.0, 1.0), (1.0, 1.0, -1.0), (1.0, -1.0, 1.0), (1.0, -1.0, -1.0), (-1.0, 1.0, 1.0), (-1.0, 1.0, -1.0), (-1.0, -1.0, 1.0), (-1.0, -1.0, -1.0)], [], [(0, 4, 6, 2), (3, 2, 6, 7), (7, 6, 4, 5), (5, 1, 3, 7), (1, 0, 2, 3), (5, 4, 0, 1)])
_uv = me_cube.uv_layers.new(name='UVMap')
_uv.uv.foreach_set('vector', [0.625, 0.5, 0.875, 0.5, 0.875, 0.75, 0.625, 0.75, 0.375, 0.75, 0.625, 0.75, 0.625, 1.0, 0.375, 1.0, 0.375, 0.0, 0.625, 0.0, 0.625, 0.25, 0.375, 0.25, 0.125, 0.5, 0.375, 0.5, 0.375, 0.75, 0.125, 0.75, 0.375, 0.5, 0.625, 0.5, 0.625, 0.75, 0.375, 0.75, 0.375, 0.25, 0.625, 0.25, 0.625, 0.5, 0.375, 0.5])
me_cube.materials.append(mat_face_1)
me_cube.materials.append(mat_face_2)
me_cube.materials.append(mat_face_3)
me_cube.materials.append(mat_face_4)
me_cube.materials.append(mat_face_5)
me_cube.materials.append(mat_face_6)
me_cube.materials.append(mat_point)
me_cube.use_mirror_vertex_groups = False
me_cube.update()
me_cube_001 = bpy.data.meshes.new('Cube.001')
me_cube_001.from_pydata([(-1.0, -1.0, -1.0), (-1.0, -1.0, 1.0), (-1.0, 1.0, -1.0), (-1.0, 1.0, 1.0), (1.0, -1.0, -1.0), (1.0, -1.0, 1.0), (1.0, 1.0, -1.0), (1.0, 1.0, 1.0)], [], [(0, 1, 3, 2), (2, 3, 7, 6), (6, 7, 5, 4), (4, 5, 1, 0), (2, 6, 4, 0), (7, 3, 1, 5)])
_uv = me_cube_001.uv_layers.new(name='UVMap')
_uv.uv.foreach_set('vector', [0.375, 0.0, 0.625, 0.0, 0.625, 0.25, 0.375, 0.25, 0.375, 0.25, 0.625, 0.25, 0.625, 0.5, 0.375, 0.5, 0.375, 0.5, 0.625, 0.5, 0.625, 0.75, 0.375, 0.75, 0.375, 0.75, 0.625, 0.75, 0.625, 1.0, 0.375, 1.0, 0.125, 0.5, 0.375, 0.5, 0.375, 0.75, 0.125, 0.75, 0.625, 0.5, 0.875, 0.5, 0.875, 0.75, 0.625, 0.75])
me_cube_001.materials.append(mat_face_1)
me_cube_001.materials.append(mat_face_2)
me_cube_001.materials.append(mat_face_3)
me_cube_001.materials.append(mat_face_4)
me_cube_001.materials.append(mat_face_5)
me_cube_001.materials.append(mat_face_6)
me_cube_001.materials.append(mat_point)
me_cube_001.update()

# ---- objects
ob_day_22_example = bpy.data.objects.new('Day 22 Example', me_cube)
ob_light = bpy.data.objects.new('Light', light_light)
ob_camera = bpy.data.objects.new('Camera', cam_camera)
ob_day_22_input = bpy.data.objects.new('Day 22 Input', me_cube_001)

# ---- transforms, parenting, visibility, modifiers, constraints
ob_day_22_example.location = (0.0, 0.0, 0.0)
ob_day_22_example.lock_rotations_4d = False
ob_day_22_example.empty_display_type = 'ARROWS'
ob_day_22_example.lineart.crease_threshold = 0.0
_m = ob_day_22_example.modifiers.new('GeometryNodes', 'NODES')
_m.node_group = ng_example_cube
_gi = [s.identifier for s in ng_example_cube.interface.items_tree if s.item_type == 'SOCKET' and s.in_out == 'INPUT']
_m[_gi[1]] = 0.38  # Point indicator radius
ob_light.location = (4.076, 1.005, 5.904)
ob_light.rotation_euler = (0.6503, 0.05522, 1.866)
ob_light.lock_rotations_4d = False
ob_light.empty_display_type = 'ARROWS'
ob_light.color = (0.0, 0.0, 0.0, 0.0)
ob_light.lineart.crease_threshold = 0.0
ob_camera.location = (7.359, -6.926, 4.958)
ob_camera.rotation_euler = (1.109, 0.0, 0.8149)
ob_camera.lock_rotations_4d = False
ob_camera.empty_display_type = 'ARROWS'
ob_camera.color = (0.0, 0.0, 0.0, 0.0)
ob_camera.display_type = 'WIRE'
ob_camera.lineart.crease_threshold = 0.0
ob_day_22_input.location = (0.0, 0.0, 0.0)
_m = ob_day_22_input.modifiers.new('GeometryNodes', 'NODES')
_m.node_group = ng_input_cube
_gi = [s.identifier for s in ng_input_cube.interface.items_tree if s.item_type == 'SOCKET' and s.in_out == 'INPUT']
_m[_gi[1]] = 2.37  # Point indicator radius

# ---- collection membership
col_collection.objects.link(ob_day_22_example)
col_collection.objects.link(ob_light)
col_collection.objects.link(ob_camera)
col_collection.objects.link(ob_day_22_input)

# ---- scene / render settings (as saved in the file)
scene.camera = ob_camera
scene.frame_start = 1; scene.frame_end = 250; scene.frame_set(0)
scene.render.engine = 'BLENDER_EEVEE_NEXT'
scene.cycles.sampling_pattern = 'TABULATED_SOBOL'
scene.cycles.use_light_tree = False
scene.view_settings.view_transform = 'Filmic'
bpy.context.view_layer.update()
